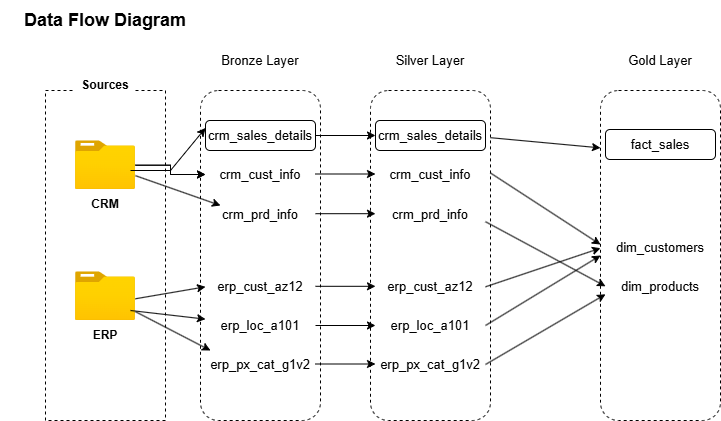

The diagram above was exported from draw.io. Its source (the exported page's mxGraphModel, read from the mxfile embedded in the PNG):
<mxGraphModel dx="774" dy="516" grid="1" gridSize="10" guides="1" tooltips="1" connect="1" arrows="1" fold="1" page="1" pageScale="1" pageWidth="850" pageHeight="1100" math="0" shadow="0">
  <root>
    <mxCell id="0" />
    <mxCell id="1" parent="0" />
    <mxCell id="14wkDoOD-jF316Sn_eF2-1" parent="1" style="text;html=1;whiteSpace=wrap;strokeColor=none;fillColor=none;align=center;verticalAlign=middle;rounded=0;" value="&lt;font style=&quot;font-size: 18px;&quot;&gt;&lt;b&gt;Data Flow Diagram&lt;/b&gt;&lt;/font&gt;" vertex="1">
      <mxGeometry height="40" width="210" x="20" y="20" as="geometry" />
    </mxCell>
    <mxCell id="14wkDoOD-jF316Sn_eF2-2" parent="1" style="rounded=0;whiteSpace=wrap;html=1;dashed=1;fillColor=none;" value="" vertex="1">
      <mxGeometry height="330" width="120" x="65" y="110" as="geometry" />
    </mxCell>
    <mxCell id="14wkDoOD-jF316Sn_eF2-3" parent="1" style="text;html=1;whiteSpace=wrap;strokeColor=none;fillColor=default;align=center;verticalAlign=middle;rounded=0;" value="&lt;b&gt;Sources&lt;/b&gt;" vertex="1">
      <mxGeometry height="30" width="60" x="95" y="90" as="geometry" />
    </mxCell>
    <mxCell id="14wkDoOD-jF316Sn_eF2-23" edge="1" parent="1" source="14wkDoOD-jF316Sn_eF2-4" style="edgeStyle=orthogonalEdgeStyle;rounded=0;orthogonalLoop=1;jettySize=auto;html=1;defaultLabelBackgroundColor=page;" target="14wkDoOD-jF316Sn_eF2-13" value="">
      <mxGeometry relative="1" as="geometry" />
    </mxCell>
    <mxCell id="14wkDoOD-jF316Sn_eF2-25" edge="1" parent="1" source="14wkDoOD-jF316Sn_eF2-4" style="edgeStyle=orthogonalEdgeStyle;rounded=0;orthogonalLoop=1;jettySize=auto;html=1;defaultLabelBackgroundColor=page;" target="14wkDoOD-jF316Sn_eF2-13" value="">
      <mxGeometry relative="1" as="geometry" />
    </mxCell>
    <mxCell id="14wkDoOD-jF316Sn_eF2-4" parent="1" style="image;aspect=fixed;html=1;align=center;fontSize=12;image=img/lib/azure2/general/Folder_Blank.svg;points=[[0.5,0.083,0],[0.5,1,0],[0.003,0.5,0],[0.998,0.554,0],[0.99,0.114,0],[0.987,0.996,0],[0.013,0.996,0],[0.013,0.004,0]];labelPerimeter=1;" value="" vertex="1">
      <mxGeometry height="48.7" width="60" x="95" y="160.3" as="geometry" />
    </mxCell>
    <mxCell id="14wkDoOD-jF316Sn_eF2-5" parent="1" style="text;html=1;whiteSpace=wrap;strokeColor=none;fillColor=none;align=center;verticalAlign=middle;rounded=0;" value="&lt;b&gt;CRM&lt;/b&gt;" vertex="1">
      <mxGeometry height="30" width="60" x="95" y="209" as="geometry" />
    </mxCell>
    <mxCell id="14wkDoOD-jF316Sn_eF2-6" parent="1" style="image;aspect=fixed;html=1;align=center;fontSize=12;image=img/lib/azure2/general/Folder_Blank.svg;points=[[0.5,0.083,0],[0.5,1,0],[0.003,0.5,0],[0.998,0.554,0],[0.99,0.114,0],[0.987,0.996,0],[0.013,0.996,0],[0.013,0.004,0]];labelPerimeter=1;" value="" vertex="1">
      <mxGeometry height="48.7" width="60" x="95" y="291.3" as="geometry" />
    </mxCell>
    <mxCell id="14wkDoOD-jF316Sn_eF2-7" parent="1" style="text;html=1;whiteSpace=wrap;strokeColor=none;fillColor=none;align=center;verticalAlign=middle;rounded=0;" value="&lt;b&gt;ERP&lt;/b&gt;" vertex="1">
      <mxGeometry height="30" width="60" x="95" y="340" as="geometry" />
    </mxCell>
    <mxCell id="14wkDoOD-jF316Sn_eF2-8" parent="1" style="rounded=1;whiteSpace=wrap;html=1;fillColor=none;dashed=1;strokeColor=light-dark(#000000,#FFB570);roundedPerimeter=1;" value="" vertex="1">
      <mxGeometry height="330" width="120" x="220" y="110" as="geometry" />
    </mxCell>
    <mxCell id="14wkDoOD-jF316Sn_eF2-9" parent="1" style="text;html=1;whiteSpace=wrap;strokeColor=none;fillColor=light-dark(#FFFFFF,#FFCE9F);align=center;verticalAlign=middle;rounded=1;roundedPerimeter=1;" value="&lt;font style=&quot;font-size: 13px;&quot;&gt;Bronze Layer&lt;/font&gt;" vertex="1">
      <mxGeometry height="40" width="120" x="220" y="60" as="geometry" />
    </mxCell>
    <mxCell id="14wkDoOD-jF316Sn_eF2-11" parent="1" style="text;html=1;whiteSpace=wrap;strokeColor=light-dark(#000000,#FFB570);fillColor=light-dark(#FFFFFF,#FFCE9F);align=center;verticalAlign=middle;rounded=1;roundedPerimeter=1;" value="&lt;span style=&quot;font-size: 13px;&quot;&gt;crm_sales_details&lt;/span&gt;" vertex="1">
      <mxGeometry height="30" width="110" x="225" y="140" as="geometry" />
    </mxCell>
    <mxCell id="14wkDoOD-jF316Sn_eF2-12" parent="1" style="text;html=1;whiteSpace=wrap;strokeColor=light-dark(transparent,#FFB570);fillColor=light-dark(#FFFFFF,#FFCE9F);align=center;verticalAlign=middle;rounded=1;roundedPerimeter=1;" value="&lt;span style=&quot;font-size: 13px;&quot;&gt;crm_prd_info&lt;/span&gt;" vertex="1">
      <mxGeometry height="30" width="110" x="225" y="218.7" as="geometry" />
    </mxCell>
    <mxCell id="14wkDoOD-jF316Sn_eF2-13" parent="1" style="text;html=1;whiteSpace=wrap;strokeColor=light-dark(transparent,#FFB570);fillColor=light-dark(#FFFFFF,#FFCE9F);align=center;verticalAlign=middle;rounded=1;roundedPerimeter=1;" value="&lt;font style=&quot;font-size: 13px;&quot;&gt;crm_cust_info&lt;/font&gt;" vertex="1">
      <mxGeometry height="30" width="110" x="225" y="179" as="geometry" />
    </mxCell>
    <mxCell id="14wkDoOD-jF316Sn_eF2-20" parent="1" style="text;html=1;whiteSpace=wrap;strokeColor=light-dark(transparent,#FFB570);fillColor=light-dark(#FFFFFF,#FFCE9F);align=center;verticalAlign=middle;rounded=1;roundedPerimeter=1;" value="&lt;span style=&quot;font-size: 13px;&quot;&gt;erp_cust_az12&lt;/span&gt;" vertex="1">
      <mxGeometry height="30" width="110" x="225" y="291.3" as="geometry" />
    </mxCell>
    <mxCell id="14wkDoOD-jF316Sn_eF2-21" parent="1" style="text;html=1;whiteSpace=wrap;strokeColor=light-dark(transparent,#FFB570);fillColor=light-dark(#FFFFFF,#FFCE9F);align=center;verticalAlign=middle;rounded=1;roundedPerimeter=1;" value="&lt;span style=&quot;font-size: 13px;&quot;&gt;erp_loc_a101&lt;/span&gt;" vertex="1">
      <mxGeometry height="30" width="110" x="225" y="330" as="geometry" />
    </mxCell>
    <mxCell id="14wkDoOD-jF316Sn_eF2-22" parent="1" style="text;html=1;whiteSpace=wrap;strokeColor=light-dark(transparent,#FFB570);fillColor=light-dark(#FFFFFF,#FFCE9F);align=center;verticalAlign=middle;rounded=1;roundedPerimeter=1;" value="&lt;span style=&quot;font-size: 13px;&quot;&gt;erp_px_cat_g1v2&lt;/span&gt;" vertex="1">
      <mxGeometry height="30" width="110" x="225" y="369" as="geometry" />
    </mxCell>
    <mxCell id="14wkDoOD-jF316Sn_eF2-26" edge="1" parent="1" style="endArrow=classic;html=1;rounded=0;defaultLabelBackgroundColor=page;entryX=0;entryY=0.25;entryDx=0;entryDy=0;" target="14wkDoOD-jF316Sn_eF2-11" value="">
      <mxGeometry height="50" relative="1" width="50" as="geometry">
        <Array as="points">
          <mxPoint x="190" y="190" />
        </Array>
        <mxPoint x="150" y="190" as="sourcePoint" />
        <mxPoint x="200" y="140" as="targetPoint" />
      </mxGeometry>
    </mxCell>
    <mxCell id="14wkDoOD-jF316Sn_eF2-27" edge="1" parent="1" source="14wkDoOD-jF316Sn_eF2-4" style="endArrow=classic;html=1;rounded=0;defaultLabelBackgroundColor=page;" value="">
      <mxGeometry height="50" relative="1" width="50" as="geometry">
        <mxPoint x="190" y="275" as="sourcePoint" />
        <mxPoint x="240" y="225" as="targetPoint" />
      </mxGeometry>
    </mxCell>
    <mxCell id="14wkDoOD-jF316Sn_eF2-28" edge="1" parent="1" source="14wkDoOD-jF316Sn_eF2-6" style="endArrow=classic;html=1;rounded=0;defaultLabelBackgroundColor=page;entryX=0;entryY=0.5;entryDx=0;entryDy=0;exitX=0.998;exitY=0.554;exitDx=0;exitDy=0;exitPerimeter=0;" target="14wkDoOD-jF316Sn_eF2-20" value="">
      <mxGeometry height="50" relative="1" width="50" as="geometry">
        <mxPoint x="150" y="341.3" as="sourcePoint" />
        <mxPoint x="200" y="291.3" as="targetPoint" />
      </mxGeometry>
    </mxCell>
    <mxCell id="14wkDoOD-jF316Sn_eF2-30" edge="1" parent="1" source="14wkDoOD-jF316Sn_eF2-6" style="endArrow=classic;html=1;rounded=0;defaultLabelBackgroundColor=page;" value="">
      <mxGeometry height="50" relative="1" width="50" as="geometry">
        <mxPoint x="180" y="420" as="sourcePoint" />
        <mxPoint x="230" y="370" as="targetPoint" />
      </mxGeometry>
    </mxCell>
    <mxCell id="14wkDoOD-jF316Sn_eF2-31" edge="1" parent="1" style="endArrow=classic;html=1;rounded=0;defaultLabelBackgroundColor=page;" target="14wkDoOD-jF316Sn_eF2-21" value="">
      <mxGeometry height="50" relative="1" width="50" as="geometry">
        <mxPoint x="150" y="330" as="sourcePoint" />
        <mxPoint x="200" y="280" as="targetPoint" />
      </mxGeometry>
    </mxCell>
    <mxCell id="TcKpxlu9H5lDoeh8qlNh-1" parent="1" style="rounded=1;whiteSpace=wrap;html=1;fillColor=none;dashed=1;strokeColor=light-dark(#000000,#E6E6E6);roundedPerimeter=1;" value="" vertex="1">
      <mxGeometry height="330" width="120" x="390" y="110" as="geometry" />
    </mxCell>
    <mxCell id="TcKpxlu9H5lDoeh8qlNh-2" parent="1" style="text;html=1;whiteSpace=wrap;strokeColor=none;fillColor=light-dark(#FFFFFF,#CCCCCC);align=center;verticalAlign=middle;rounded=1;roundedPerimeter=1;fontColor=light-dark(#000000,#000000);" value="&lt;font style=&quot;font-size: 13px;&quot;&gt;Silver Layer&lt;/font&gt;" vertex="1">
      <mxGeometry height="40" width="120" x="390" y="60" as="geometry" />
    </mxCell>
    <mxCell id="TcKpxlu9H5lDoeh8qlNh-3" parent="1" style="text;html=1;whiteSpace=wrap;strokeColor=light-dark(#000000,#E6E6E6);fillColor=light-dark(#FFFFFF,#E6E6E6);align=center;verticalAlign=middle;rounded=1;roundedPerimeter=1;" value="&lt;span style=&quot;font-size: 13px;&quot;&gt;crm_sales_details&lt;/span&gt;" vertex="1">
      <mxGeometry height="30" width="110" x="395" y="140" as="geometry" />
    </mxCell>
    <mxCell id="TcKpxlu9H5lDoeh8qlNh-4" parent="1" style="text;html=1;whiteSpace=wrap;strokeColor=light-dark(transparent,#FFFFFF);fillColor=light-dark(#FFFFFF,#E6E6E6);align=center;verticalAlign=middle;rounded=1;roundedPerimeter=1;" value="&lt;span style=&quot;font-size: 13px;&quot;&gt;crm_prd_info&lt;/span&gt;" vertex="1">
      <mxGeometry height="30" width="110" x="395" y="218.7" as="geometry" />
    </mxCell>
    <mxCell id="TcKpxlu9H5lDoeh8qlNh-5" parent="1" style="text;html=1;whiteSpace=wrap;strokeColor=light-dark(transparent,#FFFFFF);fillColor=light-dark(#FFFFFF,#E6E6E6);align=center;verticalAlign=middle;rounded=1;roundedPerimeter=1;" value="&lt;font style=&quot;font-size: 13px;&quot;&gt;crm_cust_info&lt;/font&gt;" vertex="1">
      <mxGeometry height="30" width="110" x="395" y="179" as="geometry" />
    </mxCell>
    <mxCell id="TcKpxlu9H5lDoeh8qlNh-6" parent="1" style="text;html=1;whiteSpace=wrap;strokeColor=light-dark(transparent,#FFFFFF);fillColor=light-dark(#FFFFFF,#E6E6E6);align=center;verticalAlign=middle;rounded=1;roundedPerimeter=1;" value="&lt;span style=&quot;font-size: 13px;&quot;&gt;erp_cust_az12&lt;/span&gt;" vertex="1">
      <mxGeometry height="30" width="110" x="395" y="291.3" as="geometry" />
    </mxCell>
    <mxCell id="TcKpxlu9H5lDoeh8qlNh-7" parent="1" style="text;html=1;whiteSpace=wrap;strokeColor=light-dark(transparent,#FFFFFF);fillColor=light-dark(#FFFFFF,#E6E6E6);align=center;verticalAlign=middle;rounded=1;roundedPerimeter=1;" value="&lt;span style=&quot;font-size: 13px;&quot;&gt;erp_loc_a101&lt;/span&gt;" vertex="1">
      <mxGeometry height="30" width="110" x="395" y="330" as="geometry" />
    </mxCell>
    <mxCell id="TcKpxlu9H5lDoeh8qlNh-8" parent="1" style="text;html=1;whiteSpace=wrap;strokeColor=light-dark(transparent,#FFFFFF);fillColor=light-dark(#FFFFFF,#E6E6E6);align=center;verticalAlign=middle;rounded=1;roundedPerimeter=1;" value="&lt;span style=&quot;font-size: 13px;&quot;&gt;erp_px_cat_g1v2&lt;/span&gt;" vertex="1">
      <mxGeometry height="30" width="110" x="395" y="369" as="geometry" />
    </mxCell>
    <mxCell id="TcKpxlu9H5lDoeh8qlNh-9" edge="1" parent="1" source="14wkDoOD-jF316Sn_eF2-11" style="endArrow=classic;html=1;rounded=0;defaultLabelBackgroundColor=page;entryX=0;entryY=0.5;entryDx=0;entryDy=0;exitX=1;exitY=0.5;exitDx=0;exitDy=0;" target="TcKpxlu9H5lDoeh8qlNh-3" value="">
      <mxGeometry height="50" relative="1" width="50" as="geometry">
        <mxPoint x="330" y="170" as="sourcePoint" />
        <mxPoint x="380" y="120" as="targetPoint" />
      </mxGeometry>
    </mxCell>
    <mxCell id="TcKpxlu9H5lDoeh8qlNh-11" edge="1" parent="1" style="endArrow=classic;html=1;rounded=0;defaultLabelBackgroundColor=page;entryX=0;entryY=0.5;entryDx=0;entryDy=0;exitX=1;exitY=0.5;exitDx=0;exitDy=0;" value="">
      <mxGeometry height="50" relative="1" width="50" as="geometry">
        <mxPoint x="335" y="193.5" as="sourcePoint" />
        <mxPoint x="395" y="193.5" as="targetPoint" />
      </mxGeometry>
    </mxCell>
    <mxCell id="TcKpxlu9H5lDoeh8qlNh-12" edge="1" parent="1" style="endArrow=classic;html=1;rounded=0;defaultLabelBackgroundColor=page;entryX=0;entryY=0.5;entryDx=0;entryDy=0;exitX=1;exitY=0.5;exitDx=0;exitDy=0;" value="">
      <mxGeometry height="50" relative="1" width="50" as="geometry">
        <mxPoint x="335" y="233.2" as="sourcePoint" />
        <mxPoint x="395" y="233.2" as="targetPoint" />
      </mxGeometry>
    </mxCell>
    <mxCell id="TcKpxlu9H5lDoeh8qlNh-13" edge="1" parent="1" style="endArrow=classic;html=1;rounded=0;defaultLabelBackgroundColor=page;entryX=0;entryY=0.5;entryDx=0;entryDy=0;exitX=1;exitY=0.5;exitDx=0;exitDy=0;" value="">
      <mxGeometry height="50" relative="1" width="50" as="geometry">
        <mxPoint x="335" y="305.8" as="sourcePoint" />
        <mxPoint x="395" y="305.8" as="targetPoint" />
      </mxGeometry>
    </mxCell>
    <mxCell id="TcKpxlu9H5lDoeh8qlNh-14" edge="1" parent="1" style="endArrow=classic;html=1;rounded=0;defaultLabelBackgroundColor=page;entryX=0;entryY=0.5;entryDx=0;entryDy=0;exitX=1;exitY=0.5;exitDx=0;exitDy=0;" value="">
      <mxGeometry height="50" relative="1" width="50" as="geometry">
        <mxPoint x="335" y="345" as="sourcePoint" />
        <mxPoint x="395" y="345" as="targetPoint" />
      </mxGeometry>
    </mxCell>
    <mxCell id="TcKpxlu9H5lDoeh8qlNh-15" edge="1" parent="1" style="endArrow=classic;html=1;rounded=0;defaultLabelBackgroundColor=page;entryX=0;entryY=0.5;entryDx=0;entryDy=0;exitX=1;exitY=0.5;exitDx=0;exitDy=0;" value="">
      <mxGeometry height="50" relative="1" width="50" as="geometry">
        <mxPoint x="335" y="383.5" as="sourcePoint" />
        <mxPoint x="395" y="383.5" as="targetPoint" />
      </mxGeometry>
    </mxCell>
    <mxCell id="YbsDjwzy7Gk22MDf47Dt-12" parent="1" style="rounded=1;whiteSpace=wrap;html=1;fillColor=none;dashed=1;strokeColor=light-dark(#000000,#FFFF66);roundedPerimeter=1;" value="" vertex="1">
      <mxGeometry height="330" width="120" x="620" y="110" as="geometry" />
    </mxCell>
    <mxCell id="YbsDjwzy7Gk22MDf47Dt-13" parent="1" style="text;html=1;whiteSpace=wrap;strokeColor=none;fillColor=light-dark(#FFFFFF,#FFFF99);align=center;verticalAlign=middle;rounded=1;roundedPerimeter=1;fontColor=light-dark(#000000,#000000);" value="&lt;font style=&quot;font-size: 13px;&quot;&gt;Gold Layer&lt;/font&gt;" vertex="1">
      <mxGeometry height="40" width="120" x="620" y="60" as="geometry" />
    </mxCell>
    <mxCell id="YbsDjwzy7Gk22MDf47Dt-14" parent="1" style="text;html=1;whiteSpace=wrap;strokeColor=light-dark(#000000,#E6E6E6);fillColor=light-dark(#FFFFFF,#FFFF99);align=center;verticalAlign=middle;rounded=1;roundedPerimeter=1;" value="&lt;span style=&quot;font-size: 13px;&quot;&gt;fact_sales&lt;/span&gt;" vertex="1">
      <mxGeometry height="30" width="110" x="625" y="149" as="geometry" />
    </mxCell>
    <mxCell id="YbsDjwzy7Gk22MDf47Dt-15" parent="1" style="text;html=1;whiteSpace=wrap;strokeColor=light-dark(transparent,#FFFFFF);fillColor=light-dark(#FFFFFF,#FFFF99);align=center;verticalAlign=middle;rounded=1;roundedPerimeter=1;" value="&lt;span style=&quot;font-size: 13px;&quot;&gt;dim_products&lt;/span&gt;" vertex="1">
      <mxGeometry height="30" width="110" x="625" y="291.3" as="geometry" />
    </mxCell>
    <mxCell id="YbsDjwzy7Gk22MDf47Dt-16" parent="1" style="text;html=1;whiteSpace=wrap;strokeColor=light-dark(transparent,#FFFFFF);fillColor=light-dark(#FFFFFF,#FFFF99);align=center;verticalAlign=middle;rounded=1;roundedPerimeter=1;" value="&lt;font style=&quot;font-size: 13px;&quot;&gt;dim_customers&lt;/font&gt;" vertex="1">
      <mxGeometry height="30" width="110" x="625" y="251.60000000000002" as="geometry" />
    </mxCell>
    <mxCell id="YbsDjwzy7Gk22MDf47Dt-17" edge="1" parent="1" source="TcKpxlu9H5lDoeh8qlNh-1" style="endArrow=classic;html=1;rounded=0;defaultLabelBackgroundColor=page;entryX=-0.006;entryY=0.17;entryDx=0;entryDy=0;exitX=1;exitY=0.143;exitDx=0;exitDy=0;" target="YbsDjwzy7Gk22MDf47Dt-12" value="">
      <mxGeometry height="50" relative="1" width="50" as="geometry">
        <mxPoint x="570" y="160" as="sourcePoint" />
        <mxPoint x="630" y="160" as="targetPoint" />
      </mxGeometry>
    </mxCell>
    <mxCell id="YbsDjwzy7Gk22MDf47Dt-18" edge="1" parent="1" source="TcKpxlu9H5lDoeh8qlNh-1" style="endArrow=classic;html=1;rounded=0;defaultLabelBackgroundColor=page;entryX=0.033;entryY=0.469;entryDx=0;entryDy=0;exitX=1;exitY=0.25;exitDx=0;exitDy=0;" target="YbsDjwzy7Gk22MDf47Dt-12" value="">
      <mxGeometry height="50" relative="1" width="50" as="geometry">
        <mxPoint x="560" y="240" as="sourcePoint" />
        <mxPoint x="620" y="240" as="targetPoint" />
      </mxGeometry>
    </mxCell>
    <mxCell id="YbsDjwzy7Gk22MDf47Dt-19" edge="1" parent="1" source="TcKpxlu9H5lDoeh8qlNh-6" style="endArrow=classic;html=1;rounded=0;defaultLabelBackgroundColor=page;entryX=-0.017;entryY=0.477;entryDx=0;entryDy=0;exitX=1;exitY=0.5;exitDx=0;exitDy=0;" target="YbsDjwzy7Gk22MDf47Dt-12" value="">
      <mxGeometry height="50" relative="1" width="50" as="geometry">
        <mxPoint x="530" y="266.1" as="sourcePoint" />
        <mxPoint x="590" y="266.1" as="targetPoint" />
      </mxGeometry>
    </mxCell>
    <mxCell id="YbsDjwzy7Gk22MDf47Dt-20" edge="1" parent="1" source="TcKpxlu9H5lDoeh8qlNh-7" style="endArrow=classic;html=1;rounded=0;defaultLabelBackgroundColor=page;entryX=0;entryY=0.5;entryDx=0;entryDy=0;exitX=1;exitY=0.5;exitDx=0;exitDy=0;" target="YbsDjwzy7Gk22MDf47Dt-12" value="">
      <mxGeometry height="50" relative="1" width="50" as="geometry">
        <mxPoint x="540" y="330" as="sourcePoint" />
        <mxPoint x="600" y="330" as="targetPoint" />
      </mxGeometry>
    </mxCell>
    <mxCell id="YbsDjwzy7Gk22MDf47Dt-21" edge="1" parent="1" source="TcKpxlu9H5lDoeh8qlNh-4" style="endArrow=classic;html=1;rounded=0;defaultLabelBackgroundColor=page;entryX=0;entryY=0.5;entryDx=0;entryDy=0;exitX=1;exitY=0.75;exitDx=0;exitDy=0;" value="">
      <mxGeometry height="50" relative="1" width="50" as="geometry">
        <mxPoint x="565" y="305.8" as="sourcePoint" />
        <mxPoint x="625" y="305.8" as="targetPoint" />
      </mxGeometry>
    </mxCell>
    <mxCell id="YbsDjwzy7Gk22MDf47Dt-22" edge="1" parent="1" source="TcKpxlu9H5lDoeh8qlNh-8" style="endArrow=classic;html=1;rounded=0;defaultLabelBackgroundColor=page;entryX=0;entryY=0.75;entryDx=0;entryDy=0;exitX=1;exitY=0.5;exitDx=0;exitDy=0;" target="YbsDjwzy7Gk22MDf47Dt-15" value="">
      <mxGeometry height="50" relative="1" width="50" as="geometry">
        <mxPoint x="540" y="380" as="sourcePoint" />
        <mxPoint x="600" y="380" as="targetPoint" />
      </mxGeometry>
    </mxCell>
  </root>
</mxGraphModel>